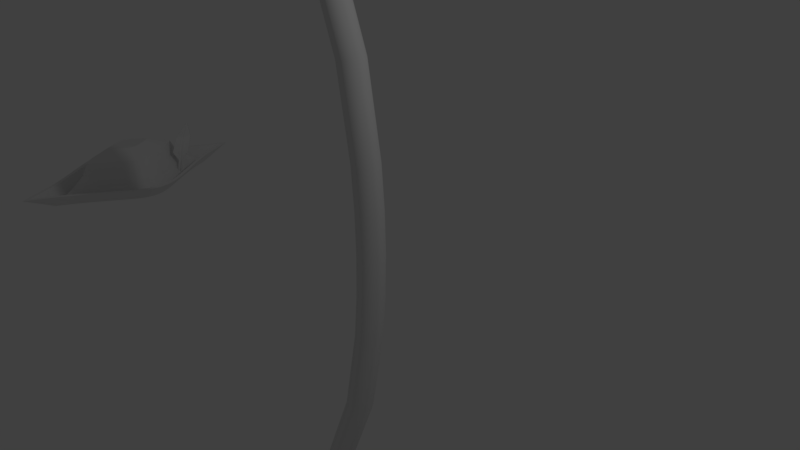 # Source: Equipment.blend  (saved by Blender 2.79.0; exported with 4.5.12 LTS)
import bpy
from mathutils import Matrix  # noqa: F401  (used for matrix-valued properties, if any)

bpy.ops.wm.read_factory_settings(use_empty=True)
scene = bpy.context.scene
scene.name = 'Scene'

# ---- collections
col_collection_1 = bpy.data.collections.new('Collection 1'); scene.collection.children.link(col_collection_1)

# ---- materials (node trees are filled in below, after node groups)
mat_material = bpy.data.materials.new('Material')
mat_material.alpha_threshold = 0.0
mat_material.use_transparent_shadow = False
mat_material.roughness = 0.5
mat_material.line_color = (0.0, 0.0, 0.0, 1.0)

# ---- material node trees

# ---- world
world_world = bpy.data.worlds.new('World'); scene.world = world_world
world_world.color = (0.05088, 0.05088, 0.05088)
world_world.use_sun_shadow = False
world_world.sun_shadow_jitter_overblur = 0.0
world_world.cycles.sampling_method = 'MANUAL'

# ---- cameras
cam_camera = bpy.data.cameras.new('Camera')
cam_camera.clip_end = 100.0
cam_camera.lens = 35.0
cam_camera.sensor_width = 32.0
cam_camera.sensor_height = 18.0
cam_camera.ortho_scale = 7.314
cam_camera.dof.focus_distance = 0.0
cam_camera.dof.aperture_fstop = 128.0

# ---- lights
light_lamp = bpy.data.lights.new('Lamp', 'POINT')
light_lamp.transmission_factor = 0.0
light_lamp.cutoff_distance = 30.0
light_lamp.energy = 100.0
light_lamp.shadow_buffer_clip_start = 1.001
light_lamp.shadow_soft_size = 0.1
light_lamp.shadow_maximum_resolution = 0.006
light_lamp.use_absolute_resolution = True

# ---- meshes
me_sphere = bpy.data.meshes.new('Sphere')
me_sphere.from_pydata([(0.1166, 1.129, -0.00495), (0.2508, 0.8935, -0.00495), (0.3817, 0.684, -0.00495), (0.4969, 0.5066, -0.00495), (0.6619, 0.2327, -0.00495), (0.7079, -0.1166, -0.00495), (0.5977, -0.359, -0.00495), (0.5048, -0.5066, -0.00495), (0.2623, -0.8935, -0.00495), (0.2659, 0.9507, 0.4094), (0.2577, 1.023, 0.6539), (0.2771, 0.9748, 0.8613), (0.298, 0.7242, 0.2855), (0.3006, 0.6331, 0.4483), (0.2845, 0.7244, 0.6815), (0.2811, 0.9317, 0.8781), (0.2847, 0.9543, 0.8767), (-0.666, 0.2327, -0.00495), (0.2776, 0.9688, 0.8767), (0.2808, 0.9462, 0.8904), (-0.1479, 1.432, 0.2319), (-0.3166, 1.134, 0.2319), (-0.4865, 0.8678, 0.2319), (-0.6351, 0.6428, 0.2319), (-0.7558, 0.4554, 0.2319), (-0.8443, 0.2952, 0.2319), (0.2749, 0.9582, 0.8904), (-0.8976, 0.1479, 0.2319), (-0.9139, -1.692e-07, 0.2319), (-0.8926, -0.1479, 0.2319), (-0.8346, -0.2952, 0.2319), (-0.7425, -0.4554, 0.2319), (-0.6196, -0.6428, 0.2319), (-0.4673, -0.8678, 0.2319), (-0.2621, 0.8935, -0.00495), (-0.2901, -1.134, 0.2319), (-0.1479, -1.432, 0.2319), (-4.516e-08, -1.744, 0.2319), (0.1479, -1.432, 0.2319), (0.3169, -1.134, 0.2319), (0.4867, -0.8678, 0.2319), (0.6353, -0.6428, 0.2319), (0.2523, 0.87, 0.6815), (0.756, -0.4554, 0.2319), (0.8445, -0.2952, 0.2319), (0.8979, -0.1479, 0.2319), (0.9142, -3.499e-07, 0.2319), (0.8928, 0.1479, 0.2319), (0.8348, 0.2952, 0.2319), (0.7429, 0.4554, 0.2319), (0.62, 0.6428, 0.2319), (0.4677, 0.8678, 0.2319), (0.2901, 1.134, 0.2319), (0.1479, 1.432, 0.2319), (3.09e-08, 1.744, 0.2319), (4.666e-05, 1.038, 0.2123), (0.1055, 0.9364, 0.198), (0.2135, 0.7411, 0.198), (0.3193, 0.5673, 0.198), (0.4131, 0.4202, 0.198), (0.4904, 0.2977, 0.198), (0.548, 0.193, 0.198), (0.5838, 0.09668, 0.198), (0.5964, -3.243e-07, 0.198), (0.5854, -0.09668, 0.198), (0.551, -0.193, 0.198), (0.4947, -0.2977, 0.198), (0.4185, -0.4202, 0.198), (0.3255, -0.5673, 0.198), (0.2202, -0.7411, 0.198), (0.1086, -0.9364, 0.198), (4.714e-05, -1.038, 0.2123), (-0.1055, -0.9364, 0.198), (-0.2132, -0.7411, 0.198), (-0.3189, -0.5673, 0.198), (-0.4127, -0.4202, 0.198), (-0.49, -0.2977, 0.198), (-0.5476, -0.193, 0.198), (-0.5834, -0.09668, 0.198), (-0.5961, -2.061e-07, 0.198), (-0.585, 0.09668, 0.198), (-0.5507, 0.193, 0.198), (-0.4943, 0.2977, 0.198), (-0.4182, 0.4202, 0.198), (-0.3252, 0.5673, 0.198), (-0.22, 0.7411, 0.198), (-0.1084, 0.9364, 0.198), (6.53e-05, 0.8595, 0.3577), (0.08995, 0.7814, 0.3577), (0.1894, 0.6551, 0.3577), (0.2817, 0.5015, 0.3577), (0.3636, 0.3715, 0.3577), (0.4312, 0.2632, 0.3577), (0.4816, 0.1706, 0.3577), (0.5129, 0.08546, 0.3577), (0.5239, -3.184e-07, 0.3577), (0.5142, -0.08546, 0.3577), (0.4841, -0.1706, 0.3577), (0.4347, -0.2632, 0.3577), (0.368, -0.3715, 0.3577), (0.2867, -0.5015, 0.3577), (0.1946, -0.6551, 0.3577), (0.09183, -0.7814, 0.3577), (6.582e-05, -0.8595, 0.3577), (-0.0899, -0.7814, 0.3577), (-0.1891, -0.6551, 0.3577), (-0.2813, -0.5015, 0.3577), (-0.3632, -0.3715, 0.3577), (-0.4308, -0.2632, 0.3577), (-0.4812, -0.1706, 0.3577), (-0.5125, -0.08546, 0.3577), (-0.5235, -2.14e-07, 0.3577), (-0.5139, 0.08546, 0.3577), (-0.4836, 0.1706, 0.3577), (-0.4343, 0.2632, 0.3577), (-0.3676, 0.3715, 0.3577), (-0.2864, 0.5015, 0.3577), (-0.1943, 0.6551, 0.3577), (-0.09161, 0.7814, 0.3577), (6.243e-05, 0.7516, 0.5576), (0.07818, 0.6834, 0.5576), (0.1642, 0.5729, 0.5576), (0.2436, 0.4386, 0.5576), (0.3141, 0.3248, 0.5576), (0.3727, 0.2302, 0.5576), (0.4168, 0.1492, 0.5576), (0.4443, 0.07474, 0.5576), (0.4541, -3.128e-07, 0.5576), (0.4457, -0.07474, 0.5576), (0.4195, -0.1492, 0.5576), (0.3766, -0.2302, 0.5576), (0.3187, -0.3248, 0.5576), (0.2483, -0.4386, 0.5576), (0.1687, -0.5729, 0.5576), (0.07974, -0.6834, 0.5576), (6.322e-05, -0.7516, 0.5576), (-0.07816, -0.6834, 0.5576), (-0.1639, -0.5729, 0.5576), (-0.2432, -0.4386, 0.5576), (-0.3136, -0.3248, 0.5576), (-0.3725, -0.2302, 0.5576), (-0.4166, -0.1492, 0.5576), (-0.444, -0.07474, 0.5576), (-0.4538, -2.215e-07, 0.5576), (-0.4455, 0.07474, 0.5576), (-0.4193, 0.1492, 0.5576), (-0.3764, 0.2302, 0.5576), (-0.3185, 0.3248, 0.5576), (-0.2481, 0.4386, 0.5576), (-0.1685, 0.5729, 0.5576), (-0.07951, 0.6834, 0.5576), (7.512e-05, 0.342, 0.703), (0.03621, 0.3109, 0.703), (0.07533, 0.2607, 0.703), (0.1101, 0.1996, 0.703), (0.141, 0.1478, 0.703), (0.1665, 0.1047, 0.703), (0.1856, 0.06788, 0.703), (0.1975, 0.03401, 0.703), (0.2016, -2.875e-07, 0.703), (0.1979, -0.03401, 0.703), (0.1863, -0.06788, 0.703), (0.1675, -0.1047, 0.703), (0.1421, -0.1478, 0.703), (0.1113, -0.1996, 0.703), (0.07636, -0.2607, 0.703), (0.03657, -0.3109, 0.703), (7.529e-05, -0.342, 0.703), (-0.03612, -0.3109, 0.703), (-0.07508, -0.2607, 0.703), (-0.1099, -0.1996, 0.703), (-0.1408, -0.1478, 0.703), (-0.1664, -0.1047, 0.703), (-0.1855, -0.06788, 0.703), (-0.1973, -0.03401, 0.703), (-0.2015, -2.459e-07, 0.703), (-0.1977, 0.03401, 0.703), (-0.1861, 0.06788, 0.703), (-0.1673, 0.1047, 0.703), (-0.1419, 0.1478, 0.703), (-0.1112, 0.1996, 0.703), (-0.07619, 0.2607, 0.703), (-0.03641, 0.3109, 0.703), (-0.1586, 1.536, 0.2319), (-0.3298, 1.216, 0.2319), (-0.5187, 0.9307, 0.2319), (-0.6798, 0.6894, 0.2319), (-0.8102, 0.4885, 0.2319), (-0.9055, 0.3166, 0.2319), (-0.9629, 0.1586, 0.2319), (-0.9803, -1.609e-07, 0.2319), (-0.9571, -0.1586, 0.2319), (-0.8943, -0.3166, 0.2319), (-0.7938, -0.4885, 0.2319), (-0.6606, -0.6894, 0.2319), (-0.4934, -0.9307, 0.2319), (-0.3111, -1.216, 0.2319), (-0.1586, -1.536, 0.2319), (-5.792e-08, -1.87, 0.2319), (0.1586, -1.536, 0.2319), (0.3301, -1.216, 0.2319), (0.5188, -0.9307, 0.2319), (0.68, -0.6894, 0.2319), (0.8104, -0.4885, 0.2319), (0.9058, -0.3166, 0.2319), (0.9631, -0.1586, 0.2319), (0.9805, -3.548e-07, 0.2319), (0.9573, 0.1586, 0.2319), (0.8946, 0.3166, 0.2319), (0.7942, 0.4885, 0.2319), (0.661, 0.6894, 0.2319), (0.4939, 0.9307, 0.2319), (0.3111, 1.216, 0.2319), (0.1586, 1.536, 0.2319), (2.366e-08, 1.87, 0.2319), (-0.1262, 1.133, -0.00495), (0.2642, 0.8457, 0.6815), (-0.3925, 0.6867, -0.00495), (-0.5065, 0.5086, -0.00495), (-0.5998, 0.3604, -0.00495), (0.2577, 0.8913, 0.6539), (-0.7104, 0.117, -0.00495), (-0.7237, -1.841e-07, -0.00495), (-0.7081, -0.117, -0.00495), (-0.6642, -0.2336, -0.00495), (-0.5935, -0.3604, -0.00495), (-0.4985, -0.5086, -0.00495), (-0.3828, -0.6867, -0.00495), (-0.2513, -0.897, -0.00495), (-0.117, -1.133, -0.00495), (-1.228e-08, -1.38, -0.00495), (0.1263, -1.133, -0.00495), (0.2721, 0.862, 0.6539), (0.3927, -0.6867, -0.00495), (0.273, 0.7886, 0.4483), (0.2808, 0.8185, 0.4094), (0.6688, -0.2336, -0.00495), (0.2942, 0.7544, 0.4483), (0.724, -3.271e-07, -0.00495), (0.7083, 0.117, -0.00495), (0.3066, 0.7773, 0.4094), (0.5938, 0.3604, -0.00495), (0.2753, 0.7256, 0.1198), (0.2977, 0.6891, 0.1198), (0.2834, 0.7576, 0.0782), (0.3106, 0.7136, 0.0782), (4.79e-08, 1.38, -0.00495), (0.2749, 0.7675, 0.3385), (0.3091, 0.756, 0.2987), (0.2841, 0.7898, 0.2612), (0.2744, 0.9688, 0.8767), (0.274, 0.9748, 0.8613), (0.2546, 0.8913, 0.6539), (0.2546, 1.023, 0.6539), (0.2773, 0.8185, 0.4094), (0.2624, 0.9507, 0.4094), (0.2777, 0.9462, 0.8904), (0.278, 0.9317, 0.8781), (0.2611, 0.8457, 0.6815), (0.2809, 0.7244, 0.6815), (0.297, 0.6331, 0.4483), (0.2907, 0.7544, 0.4483), (0.2944, 0.7242, 0.2855), (0.2805, 0.7898, 0.2612), (0.1089, 1.055, -0.00495), (0.2344, 0.8351, -0.00495), (0.3567, 0.6393, -0.00495), (0.4644, 0.4735, -0.00495), (0.6186, 0.2175, -0.00495), (0.6616, -0.109, -0.00495), (0.5587, -0.3356, -0.00495), (0.4718, -0.4736, -0.00495), (0.2452, -0.8352, -0.00495), (-0.6225, 0.2175, -0.00495), (-0.245, 0.8351, -0.00495), (-0.1179, 1.059, -0.00495), (-0.3668, 0.6418, -0.00495), (-0.4735, 0.4754, -0.00495), (-0.5607, 0.3368, -0.00495), (-0.664, 0.1094, -0.00495), (-0.6765, -2.188e-05, -0.00495), (-0.6619, -0.1094, -0.00495), (-0.6208, -0.2184, -0.00495), (-0.5548, -0.3369, -0.00495), (-0.466, -0.4754, -0.00495), (-0.3578, -0.6419, -0.00495), (-0.2349, -0.8385, -0.00495), (-0.1094, -1.059, -0.00495), (-1.712e-05, -1.29, -0.00495), (0.118, -1.059, -0.00495), (0.367, -0.6419, -0.00495), (0.6251, -0.2184, -0.00495), (0.6767, -2.201e-05, -0.00495), (0.6621, 0.1094, -0.00495), (0.555, 0.3368, -0.00495), (-1.707e-05, 1.29, -0.00495), (0.06395, 0.6204, 0.2309), (0.1377, 0.491, 0.2309), (0.2097, 0.3758, 0.2309), (0.273, 0.2783, 0.2309), (0.3637, 0.1277, 0.2309), (0.389, -0.06422, 0.2309), (0.3284, -0.1975, 0.2309), (0.2774, -0.2786, 0.2309), (0.1441, -0.4913, 0.2309), (-0.3662, 0.1277, 0.2309), (-0.1442, 0.491, 0.2309), (-0.06946, 0.6229, 0.2309), (-0.2158, 0.3773, 0.2309), (-0.2785, 0.2794, 0.2309), (-0.3298, 0.1979, 0.2309), (-0.3906, 0.06418, 0.2309), (-0.3979, -0.0001498, 0.2309), (-0.3893, -0.06447, 0.2309), (-0.3652, -0.1285, 0.2309), (-0.3264, -0.1982, 0.2309), (-0.2741, -0.2797, 0.2309), (-0.2105, -0.3776, 0.2309), (-0.1383, -0.4932, 0.2309), (-0.06444, -0.6232, 0.2309), (-0.000118, -0.7587, 0.2309), (0.06929, -0.6232, 0.2309), (0.2157, -0.3776, 0.2309), (0.3675, -0.1285, 0.2309), (0.3978, -0.0001499, 0.2309), (0.3892, 0.06417, 0.2309), (0.3263, 0.1979, 0.2309), (-0.000118, 0.7584, 0.2309)], [], [(222, 221, 27, 28), (246, 54, 20, 215), (224, 223, 29, 30), (4, 48, 49, 241), (226, 32, 33, 227), (229, 36, 37, 230), (5, 45, 46, 238), (218, 23, 24, 219), (215, 20, 21, 34), (3, 50, 51, 2), (231, 38, 39, 8), (239, 47, 48, 4), (17, 25, 27, 221), (228, 35, 36, 229), (6, 7, 41, 43), (222, 28, 29, 223), (0, 53, 54, 246), (217, 22, 23, 218), (1, 52, 53, 0), (225, 31, 32, 226), (233, 40, 41, 7), (241, 49, 50, 3), (219, 24, 25, 17), (227, 33, 35, 228), (6, 43, 44, 236), (2, 51, 52, 1), (238, 46, 47, 239), (230, 37, 38, 231), (236, 44, 45, 5), (8, 39, 40, 233), (34, 21, 22, 217), (224, 30, 31, 225), (226, 75, 76, 225), (239, 62, 63, 238), (225, 76, 77, 224), (238, 63, 64, 5), (223, 224, 77, 78), (5, 64, 65, 236), (223, 78, 79, 222), (236, 65, 66, 6), (221, 222, 79, 80), (7, 6, 66, 67), (221, 80, 81, 17), (7, 67, 68, 233), (233, 68, 69, 8), (219, 82, 83, 218), (217, 84, 85, 34), (246, 55, 56, 0), (8, 69, 70, 231), (0, 56, 57, 1), (215, 86, 55, 246), (231, 70, 71, 230), (2, 1, 244, 245), (17, 81, 82, 219), (218, 83, 84, 217), (230, 71, 72, 229), (2, 58, 59, 3), (229, 72, 73, 228), (3, 59, 60, 241), (34, 85, 86, 215), (228, 73, 74, 227), (241, 60, 61, 4), (227, 74, 75, 226), (4, 61, 62, 239), (73, 105, 106, 74), (60, 92, 93, 61), (74, 106, 107, 75), (61, 93, 94, 62), (75, 107, 108, 76), (62, 94, 95, 63), (76, 108, 109, 77), (63, 95, 96, 64), (78, 77, 109, 110), (64, 96, 97, 65), (78, 110, 111, 79), (65, 97, 98, 66), (80, 79, 111, 112), (67, 66, 98, 99), (80, 112, 113, 81), (67, 99, 100, 68), (81, 113, 114, 82), (68, 100, 101, 69), (55, 87, 88, 56), (82, 114, 115, 83), (69, 101, 102, 70), (56, 88, 89, 57), (83, 115, 116, 84), (70, 102, 103, 71), (57, 89, 90, 58), (84, 116, 117, 85), (71, 103, 104, 72), (58, 90, 91, 59), (85, 117, 118, 86), (72, 104, 105, 73), (59, 91, 92, 60), (86, 118, 87, 55), (108, 140, 141, 109), (95, 127, 128, 96), (110, 109, 141, 142), (96, 128, 129, 97), (110, 142, 143, 111), (97, 129, 130, 98), (112, 111, 143, 144), (99, 98, 130, 131), (112, 144, 145, 113), (99, 131, 132, 100), (113, 145, 146, 114), (100, 132, 133, 101), (87, 119, 120, 88), (114, 146, 147, 115), (101, 133, 134, 102), (88, 120, 121, 89), (115, 147, 148, 116), (102, 134, 135, 103), (89, 121, 122, 90), (116, 148, 149, 117), (103, 135, 136, 104), (90, 122, 123, 91), (117, 149, 150, 118), (104, 136, 137, 105), (91, 123, 124, 92), (118, 150, 119, 87), (105, 137, 138, 106), (92, 124, 125, 93), (106, 138, 139, 107), (93, 125, 126, 94), (107, 139, 140, 108), (94, 126, 127, 95), (144, 143, 175, 176), (131, 130, 162, 163), (144, 176, 177, 145), (131, 163, 164, 132), (145, 177, 178, 146), (132, 164, 165, 133), (119, 151, 152, 120), (146, 178, 179, 147), (133, 165, 166, 134), (120, 152, 153, 121), (147, 179, 180, 148), (134, 166, 167, 135), (121, 153, 154, 122), (148, 180, 181, 149), (135, 167, 168, 136), (122, 154, 155, 123), (149, 181, 182, 150), (136, 168, 169, 137), (123, 155, 156, 124), (150, 182, 151, 119), (137, 169, 170, 138), (124, 156, 157, 125), (138, 170, 171, 139), (125, 157, 158, 126), (139, 171, 172, 140), (126, 158, 159, 127), (140, 172, 173, 141), (127, 159, 160, 128), (142, 141, 173, 174), (128, 160, 161, 129), (142, 174, 175, 143), (129, 161, 162, 130), (152, 151, 182, 181, 180, 179, 178, 177, 176, 175, 174, 173, 172, 171, 170, 169, 168, 167, 166, 165, 164, 163, 162, 161, 160, 159, 158, 157, 156, 155, 154, 153), (51, 211, 212, 52), (40, 201, 202, 41), (30, 192, 193, 31), (52, 212, 213, 53), (54, 214, 183, 20), (43, 203, 204, 44), (32, 194, 195, 33), (53, 213, 214, 54), (45, 205, 206, 46), (35, 196, 197, 36), (50, 210, 211, 51), (47, 207, 208, 48), (20, 183, 184, 21), (49, 209, 210, 50), (48, 208, 209, 49), (43, 41, 202, 203), (30, 29, 191, 192), (21, 184, 185, 22), (44, 204, 205, 45), (28, 27, 189, 190), (46, 206, 207, 47), (31, 193, 194, 32), (33, 195, 196, 35), (36, 197, 198, 37), (22, 185, 186, 23), (37, 198, 199, 38), (23, 186, 187, 24), (38, 199, 200, 39), (25, 188, 189, 27), (24, 187, 188, 25), (39, 200, 201, 40), (28, 190, 191, 29), (188, 17, 221, 189), (204, 236, 5, 205), (192, 191, 223, 224), (190, 222, 223, 191), (206, 238, 239, 207), (190, 189, 221, 222), (192, 224, 225, 193), (193, 225, 226, 194), (194, 226, 227, 195), (195, 227, 228, 196), (196, 228, 229, 197), (197, 229, 230, 198), (183, 215, 34, 184), (198, 230, 231, 199), (184, 34, 217, 185), (187, 219, 17, 188), (199, 231, 8, 200), (211, 2, 1, 212), (200, 8, 233, 201), (212, 1, 0, 213), (201, 233, 7, 202), (213, 0, 246, 214), (203, 6, 236, 204), (214, 246, 215, 183), (210, 3, 2, 211), (205, 5, 238, 206), (185, 217, 218, 186), (209, 241, 3, 210), (207, 239, 4, 208), (186, 218, 219, 187), (203, 202, 7, 6), (208, 4, 241, 209), (248, 249, 235, 240), (1, 57, 242, 244), (57, 58, 243, 242), (58, 2, 245, 243), (240, 235, 220, 232), (249, 247, 234, 235), (12, 248, 240, 237), (247, 12, 237, 234), (42, 216, 19, 26), (234, 237, 216, 42), (237, 240, 232, 216), (235, 234, 42, 220), (18, 26, 19, 16), (216, 232, 16, 19), (232, 220, 18, 16), (220, 42, 26, 18), (242, 243, 12, 247), (216, 258, 256, 19), (14, 259, 260, 13), (19, 256, 257, 15), (12, 262, 261, 237), (243, 245, 248, 12), (244, 242, 247, 249), (245, 244, 249, 248), (10, 253, 251, 11), (220, 252, 254, 235), (261, 260, 259, 258), (258, 259, 257, 256), (254, 252, 253, 255), (252, 250, 251, 253), (262, 260, 261), (263, 254, 255), (13, 260, 262, 12), (15, 257, 259, 14), (249, 263, 255, 9), (237, 261, 258, 216), (9, 255, 253, 10), (18, 250, 252, 220), (11, 251, 250, 18), (235, 254, 263, 249), (230, 229, 287, 288), (231, 230, 288, 289), (246, 0, 264, 295), (17, 219, 278, 273), (3, 241, 294, 267), (241, 4, 268, 294), (4, 239, 293, 268), (215, 246, 295, 275), (217, 34, 274, 276), (0, 1, 265, 264), (238, 5, 269, 292), (218, 217, 276, 277), (1, 2, 266, 265), (5, 236, 291, 269), (219, 218, 277, 278), (2, 3, 267, 266), (236, 6, 270, 291), (224, 223, 281, 282), (6, 7, 271, 270), (7, 233, 290, 271), (223, 222, 280, 281), (34, 215, 275, 274), (239, 238, 292, 293), (222, 221, 279, 280), (233, 8, 272, 290), (225, 224, 282, 283), (226, 225, 283, 284), (8, 231, 289, 272), (227, 226, 284, 285), (228, 227, 285, 286), (221, 17, 273, 279), (229, 228, 286, 287), (279, 273, 305, 311), (288, 287, 319, 320), (266, 267, 299, 298), (273, 278, 310, 305), (289, 288, 320, 321), (270, 271, 303, 302), (276, 274, 306, 308), (293, 292, 324, 325), (275, 295, 327, 307), (274, 275, 307, 306), (295, 264, 296, 327), (277, 276, 308, 309), (267, 294, 326, 299), (278, 277, 309, 310), (294, 268, 300, 326), (281, 280, 312, 313), (268, 293, 325, 300), (283, 282, 314, 315), (292, 269, 301, 324), (285, 284, 316, 317), (269, 291, 323, 301), (287, 286, 318, 319), (291, 270, 302, 323), (282, 281, 313, 314), (271, 290, 322, 303), (280, 279, 311, 312), (290, 272, 304, 322), (284, 283, 315, 316), (264, 265, 297, 296), (272, 289, 321, 304), (286, 285, 317, 318), (265, 266, 298, 297), (297, 298, 299, 326, 300, 325, 324, 301, 323, 302, 303, 322, 304, 321, 320, 319, 318, 317, 316, 315, 314, 313, 312, 311, 305, 310, 309, 308, 306, 307, 327, 296)])
me_sphere.use_remesh_preserve_volume = False
me_sphere.use_remesh_preserve_attributes = False
me_sphere.use_mirror_vertex_groups = False
me_sphere.update()
me_cube = bpy.data.meshes.new('Cube')
me_cube.from_pydata([(-1.636, 0.1352, 5.041), (-1.636, -0.1352, 5.041), (-1.907, -0.1352, 5.041), (-1.907, 0.1352, 5.041), (-1.578, 0.06438, 5.041), (-1.578, -0.06438, 5.041), (-1.965, -0.06438, 5.041), (-1.965, 0.06438, 5.041), (-1.707, 0.1932, 5.041), (-1.836, 0.1932, 5.041), (-1.707, -0.1932, 5.041), (-1.836, -0.1932, 5.041), (-2.039, 0.05063, 5.189), (-2.01, 0.05063, 5.223), (-2.039, -0.05063, 5.189), (-2.01, -0.05063, 5.223), (0.1742, 0.1352, 2.384e-07), (-0.1225, 0.1352, 2.521), (0.1742, -0.1352, 2.384e-07), (-0.1225, -0.1352, 2.521), (-0.09617, -0.1352, 2.384e-07), (-0.3929, -0.1352, 2.521), (-0.09617, 0.1352, 2.384e-07), (-0.3929, 0.1352, 2.521), (-0.4508, -0.06438, 2.521), (-0.1541, -0.06438, -2.384e-07), (-0.4508, 0.06438, 2.521), (-0.1541, 0.06438, -2.384e-07), (-0.06453, 0.06438, 2.521), (0.2322, 0.06438, -2.384e-07), (-0.06453, -0.06438, 2.521), (0.2322, -0.06438, -2.384e-07), (0.1034, 0.1932, 2.384e-07), (-0.1933, 0.1932, 2.521), (-0.02535, 0.1932, 2.384e-07), (-0.3221, 0.1932, 2.521), (-0.1933, -0.1932, 2.521), (0.1034, -0.1932, -2.384e-07), (-0.3221, -0.1932, 2.521), (-0.02535, -0.1932, -2.384e-07), (0.1048, 0.1352, 1.26), (0.1048, -0.1352, 1.26), (-0.1656, -0.1352, 1.26), (-0.1656, 0.1352, 1.26), (-0.2235, -0.06438, 1.26), (-0.2235, 0.06438, 1.26), (0.1628, 0.06438, 1.26), (0.1628, -0.06438, 1.26), (0.03399, 0.1932, 1.26), (-0.09478, 0.1932, 1.26), (0.03399, -0.1932, 1.26), (-0.09478, -0.1932, 1.26), (-0.1712, -0.06438, 0.6302), (-0.1712, 0.06438, 0.6302), (0.2151, 0.06438, 0.6302), (0.2151, -0.06438, 0.6302), (0.08631, -0.1932, 0.6302), (-0.04245, -0.1932, 0.6302), (0.1571, 0.1352, 0.6302), (0.1571, -0.1352, 0.6302), (-0.1133, -0.1352, 0.6302), (-0.1133, 0.1352, 0.6302), (0.08631, 0.1932, 0.6302), (-0.04245, 0.1932, 0.6302), (-0.6074, 0.1352, 3.781), (-0.6074, -0.1352, 3.781), (-0.8778, -0.1352, 3.781), (-0.8778, 0.1352, 3.781), (-0.6782, 0.1932, 3.781), (-0.807, 0.1932, 3.781), (-0.9358, -0.06438, 3.781), (-0.9358, 0.06438, 3.781), (-0.5495, 0.06438, 3.781), (-0.5495, -0.06438, 3.781), (-0.6782, -0.1932, 3.781), (-0.807, -0.1932, 3.781)], [], [(14, 6, 2, 11), (73, 5, 1, 65), (75, 11, 2, 66), (71, 7, 3, 67), (66, 2, 6, 70), (70, 6, 7, 71), (64, 0, 4, 72), (72, 4, 5, 73), (9, 3, 7, 12), (12, 7, 6, 14), (4, 13, 15, 5), (0, 8, 13, 4), (8, 9, 12, 13), (65, 1, 10, 74), (74, 10, 11, 75), (5, 15, 10, 1), (15, 14, 11, 10), (50, 36, 38, 51), (41, 19, 36, 50), (68, 33, 35, 69), (62, 32, 34, 63), (64, 17, 33, 68), (58, 16, 32, 62), (46, 28, 30, 47), (40, 17, 28, 46), (44, 24, 26, 45), (42, 21, 24, 44), (69, 35, 23, 67), (63, 34, 22, 61), (45, 26, 23, 43), (51, 38, 21, 42), (47, 30, 19, 41), (55, 47, 41, 59), (57, 51, 42, 60), (53, 45, 43, 61), (35, 49, 43, 23), (60, 42, 44, 52), (52, 44, 45, 53), (58, 40, 46, 54), (54, 46, 47, 55), (17, 40, 48, 33), (33, 48, 49, 35), (59, 41, 50, 56), (56, 50, 51, 57), (37, 56, 57, 39), (18, 59, 56, 37), (29, 54, 55, 31), (16, 58, 54, 29), (25, 52, 53, 27), (20, 60, 52, 25), (27, 53, 61, 22), (39, 57, 60, 20), (31, 55, 59, 18), (49, 63, 61, 43), (40, 58, 62, 48), (48, 62, 63, 49), (9, 69, 67, 3), (0, 64, 68, 8), (8, 68, 69, 9), (36, 74, 75, 38), (19, 65, 74, 36), (28, 72, 73, 30), (17, 64, 72, 28), (24, 70, 71, 26), (21, 66, 70, 24), (26, 71, 67, 23), (38, 75, 66, 21), (30, 73, 65, 19), (13, 12, 14, 15)])
me_cube.polygons.foreach_set('use_smooth', [True] * 69)
me_cube.materials.append(mat_material)
me_cube.use_remesh_preserve_volume = False
me_cube.use_remesh_preserve_attributes = False
me_cube.use_mirror_vertex_groups = False
me_cube.update()

# ---- objects
ob_sphere = bpy.data.objects.new('Sphere', me_sphere)
ob_cube = bpy.data.objects.new('Cube', me_cube)
ob_lamp = bpy.data.objects.new('Lamp', light_lamp)
ob_camera = bpy.data.objects.new('Camera', cam_camera)

# ---- transforms, parenting, visibility, modifiers, constraints
ob_sphere.location = (-5.562, -0.4336, -0.636)
ob_sphere.lineart.crease_threshold = 0.0
ob_cube.location = (0.0, 0.0, 0.0)
ob_cube.lock_rotations_4d = False
ob_cube.empty_display_type = 'ARROWS'
ob_cube.lineart.crease_threshold = 0.0
_m = ob_cube.modifiers.new('Mirror', 'MIRROR')
_m.use_axis = (False, False, True)
ob_lamp.location = (4.076, 1.005, 5.904)
ob_lamp.rotation_euler = (0.6503, 0.05522, 1.866)
ob_lamp.lock_rotations_4d = False
ob_lamp.empty_display_type = 'ARROWS'
ob_lamp.color = (0.0, 0.0, 0.0, 0.0)
ob_lamp.lineart.crease_threshold = 0.0
ob_camera.location = (7.481, -6.508, 5.344)
ob_camera.rotation_euler = (1.109, 0.0, 0.8149)
ob_camera.lock_rotations_4d = False
ob_camera.empty_display_type = 'ARROWS'
ob_camera.color = (0.0, 0.0, 0.0, 0.0)
ob_camera.display_type = 'WIRE'
ob_camera.lineart.crease_threshold = 0.0

# ---- collection membership
col_collection_1.objects.link(ob_sphere)
col_collection_1.objects.link(ob_cube)
col_collection_1.objects.link(ob_lamp)
col_collection_1.objects.link(ob_camera)

# ---- scene / render settings (as saved in the file)
scene.camera = ob_camera
scene.frame_start = 1; scene.frame_end = 250; scene.frame_set(1)
scene.render.engine = 'BLENDER_EEVEE_NEXT'
scene.render.resolution_percentage = 50
scene.render.dither_intensity = 0.0
scene.cycles.use_denoising = False
scene.cycles.samples = 128
scene.cycles.sampling_pattern = 'TABULATED_SOBOL'
scene.cycles.use_adaptive_sampling = False
scene.cycles.use_light_tree = False
scene.cycles.blur_glossy = 0.0
scene.cycles.sample_clamp_indirect = 0.0
scene.view_settings.view_transform = 'Standard'
bpy.context.view_layer.update()
